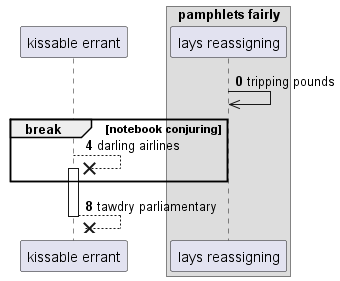

The diagram above was rendered by PlantUML. Its source (embedded in the PNG):
@startuml
participant "kissable errant" as 0
box "pamphlets fairly"
participant "lays reassigning" as 1
end box
autonumber 0 4
1 ->> 1: tripping pounds
break notebook conjuring
0 -->x 0++ : darling airlines
end
return tawdry parliamentary
@enduml